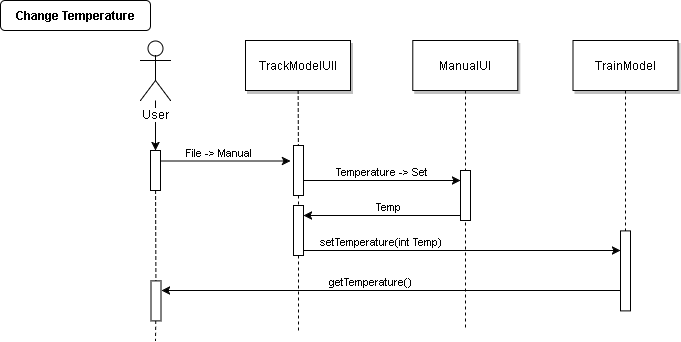

The diagram above was exported from draw.io. Its source (the exported page's mxGraphModel, read from the mxfile embedded in the PNG):
<mxGraphModel dx="1346" dy="589" grid="1" gridSize="10" guides="1" tooltips="1" connect="1" arrows="1" fold="1" page="0" pageScale="1.5" pageWidth="826" pageHeight="1169" background="#ffffff" math="0" shadow="0">
  <root>
    <mxCell id="0" style=";html=1;" />
    <mxCell id="1" style=";html=1;" parent="0" />
    <mxCell id="2" value="" style="fillColor=#FFFFFF;strokeColor=#000000;html=1;" parent="1" vertex="1">
      <mxGeometry x="200" y="170" width="10" height="40" as="geometry" />
    </mxCell>
    <mxCell id="6" value="" style="fillColor=#FFFFFF;strokeColor=#000000;html=1;" parent="1" vertex="1">
      <mxGeometry x="343" y="165" width="10" height="50" as="geometry" />
    </mxCell>
    <mxCell id="7" value="TrackModelUIl" style="shadow=1;fillColor=#FFFFFF;strokeColor=#000000;html=1;" parent="1" vertex="1">
      <mxGeometry x="295" y="60" width="105" height="50" as="geometry" />
    </mxCell>
    <mxCell id="8" value="" style="edgeStyle=none;endArrow=none;dashed=1;html=1;" parent="1" source="7" target="6" edge="1">
      <mxGeometry x="272.3350694444445" y="165" width="100" height="100" as="geometry">
        <mxPoint x="347.2588734567901" y="110" as="sourcePoint" />
        <mxPoint x="347.5761959876544" y="165" as="targetPoint" />
      </mxGeometry>
    </mxCell>
    <mxCell id="9" value="File -&amp;gt; Manual&amp;nbsp;" style="edgeStyle=none;verticalLabelPosition=top;verticalAlign=bottom;html=1;" parent="1" edge="1">
      <mxGeometry y="1" width="100" height="100" as="geometry">
        <mxPoint x="210" y="180.5" as="sourcePoint" />
        <mxPoint x="340" y="180.5" as="targetPoint" />
        <mxPoint x="-5" as="offset" />
      </mxGeometry>
    </mxCell>
    <mxCell id="15" value="ManualUI" style="shadow=1;fillColor=#FFFFFF;strokeColor=#000000;html=1;" parent="1" vertex="1">
      <mxGeometry x="462.2839506172839" y="59.99999999999997" width="105" height="50" as="geometry" />
    </mxCell>
    <mxCell id="19" value="Temperature -&amp;gt; Set" style="edgeStyle=elbowEdgeStyle;elbow=vertical;verticalLabelPosition=top;verticalAlign=bottom;html=1;" parent="1" source="6" target="17" edge="1">
      <mxGeometry x="350" y="290" width="100" height="100" as="geometry">
        <mxPoint x="350" y="390" as="sourcePoint" />
        <mxPoint x="450" y="290" as="targetPoint" />
        <Array as="points">
          <mxPoint x="420" y="200" />
        </Array>
      </mxGeometry>
    </mxCell>
    <mxCell id="21" value="" style="fillColor=#FFFFFF;strokeColor=#000000;html=1;" parent="1" vertex="1">
      <mxGeometry x="670" y="250.3942901234568" width="10" height="80" as="geometry" />
    </mxCell>
    <mxCell id="22" value="TrainModel" style="shadow=1;fillColor=#FFFFFF;strokeColor=#000000;html=1;" parent="1" vertex="1">
      <mxGeometry x="622.5" y="60" width="105" height="50" as="geometry" />
    </mxCell>
    <mxCell id="23" value="" style="edgeStyle=none;endArrow=none;dashed=1;html=1;" parent="1" source="22" target="21" edge="1">
      <mxGeometry x="614.4878472222224" y="174.99999999999997" width="100" height="100" as="geometry">
        <mxPoint x="674.6527777777778" y="110" as="sourcePoint" />
        <mxPoint x="674.6527777777778" y="260" as="targetPoint" />
      </mxGeometry>
    </mxCell>
    <mxCell id="44" value="" style="edgeStyle=none;dashed=1;endArrow=none;html=1;" parent="1" source="26" edge="1">
      <mxGeometry x="50" y="300" width="100" height="100" as="geometry">
        <mxPoint x="50" y="400" as="sourcePoint" />
        <mxPoint x="205" y="360" as="targetPoint" />
      </mxGeometry>
    </mxCell>
    <mxCell id="52" value="" style="edgeStyle=none;endArrow=none;dashed=1;html=1;" parent="1" source="94" edge="1">
      <mxGeometry x="376.5711805555559" y="339.6971450617284" width="100" height="100" as="geometry">
        <mxPoint x="451.7361111111112" y="284.6971450617284" as="sourcePoint" />
        <mxPoint x="348" y="350" as="targetPoint" />
      </mxGeometry>
    </mxCell>
    <mxCell id="71" value="Change Temperature" style="rounded=1;fontStyle=1;fillColor=#FFFFFF;strokeColor=#000000;html=1;" parent="1" vertex="1">
      <mxGeometry x="50" y="20" width="150" height="30" as="geometry" />
    </mxCell>
    <mxCell id="91" value="" style="edgeStyle=orthogonalEdgeStyle;rounded=0;html=1;jettySize=auto;orthogonalLoop=1;" parent="1" source="90" target="2" edge="1">
      <mxGeometry relative="1" as="geometry" />
    </mxCell>
    <mxCell id="90" value="User" style="shape=umlActor;verticalLabelPosition=bottom;labelBackgroundColor=#ffffff;verticalAlign=top;html=1;" parent="1" vertex="1">
      <mxGeometry x="190" y="60" width="30" height="60" as="geometry" />
    </mxCell>
    <mxCell id="92" value="" style="edgeStyle=none;endArrow=none;dashed=1;html=1;" parent="1" edge="1">
      <mxGeometry x="454.4878472222224" y="174.99999999999997" width="100" height="100" as="geometry">
        <mxPoint x="515" y="110" as="sourcePoint" />
        <mxPoint x="515" y="350" as="targetPoint" />
      </mxGeometry>
    </mxCell>
    <mxCell id="17" value="" style="fillColor=#FFFFFF;strokeColor=#000000;html=1;" parent="1" vertex="1">
      <mxGeometry x="510" y="190" width="10" height="50" as="geometry" />
    </mxCell>
    <mxCell id="93" value="Temp" style="edgeStyle=elbowEdgeStyle;elbow=vertical;verticalLabelPosition=top;verticalAlign=bottom;html=1;exitX=0;exitY=0.9;exitPerimeter=0;" parent="1" source="17" edge="1">
      <mxGeometry width="100" height="100" as="geometry">
        <mxPoint x="500" y="235" as="sourcePoint" />
        <mxPoint x="353" y="235" as="targetPoint" />
        <Array as="points">
          <mxPoint x="423" y="235" />
        </Array>
        <mxPoint x="7" as="offset" />
      </mxGeometry>
    </mxCell>
    <mxCell id="94" value="" style="fillColor=#FFFFFF;strokeColor=#000000;html=1;" parent="1" vertex="1">
      <mxGeometry x="343" y="225" width="10" height="50" as="geometry" />
    </mxCell>
    <mxCell id="95" value="" style="edgeStyle=none;endArrow=none;dashed=1;html=1;" parent="1" source="6" target="94" edge="1">
      <mxGeometry x="376.5711805555559" y="339.6971450617284" width="100" height="100" as="geometry">
        <mxPoint x="347.95440729483266" y="215" as="sourcePoint" />
        <mxPoint x="347.5" y="464.16666666666697" as="targetPoint" />
      </mxGeometry>
    </mxCell>
    <mxCell id="96" value="setTemperature(int Temp)" style="edgeStyle=elbowEdgeStyle;elbow=vertical;verticalLabelPosition=top;verticalAlign=bottom;html=1;entryX=0;entryY=0.25;" parent="1" target="21" edge="1">
      <mxGeometry width="100" height="100" as="geometry">
        <mxPoint x="353" y="270" as="sourcePoint" />
        <mxPoint x="510" y="270" as="targetPoint" />
        <Array as="points">
          <mxPoint x="580" y="270" />
          <mxPoint x="590" y="270" />
          <mxPoint x="420" y="270" />
        </Array>
        <mxPoint x="-81" as="offset" />
      </mxGeometry>
    </mxCell>
    <mxCell id="26" value="" style="fillColor=#FFFFFF;strokeColor=#000000;html=1;" parent="1" vertex="1">
      <mxGeometry x="200.4999999999999" y="300.3942901234568" width="10" height="40" as="geometry" />
    </mxCell>
    <mxCell id="97" value="" style="edgeStyle=none;dashed=1;endArrow=none;html=1;" parent="1" source="2" target="26" edge="1">
      <mxGeometry x="50" y="300" width="100" height="100" as="geometry">
        <mxPoint x="205" y="210" as="sourcePoint" />
        <mxPoint x="205" y="360" as="targetPoint" />
      </mxGeometry>
    </mxCell>
    <mxCell id="98" value="getTemperature()" style="edgeStyle=elbowEdgeStyle;elbow=vertical;verticalLabelPosition=top;verticalAlign=bottom;html=1;exitX=0;exitY=0.75;entryX=1;entryY=0.25;" parent="1" source="21" target="26" edge="1">
      <mxGeometry width="100" height="100" as="geometry">
        <mxPoint x="640" y="310" as="sourcePoint" />
        <mxPoint x="250" y="310" as="targetPoint" />
        <Array as="points">
          <mxPoint x="420" y="310" />
        </Array>
        <mxPoint x="-20" as="offset" />
      </mxGeometry>
    </mxCell>
  </root>
</mxGraphModel>